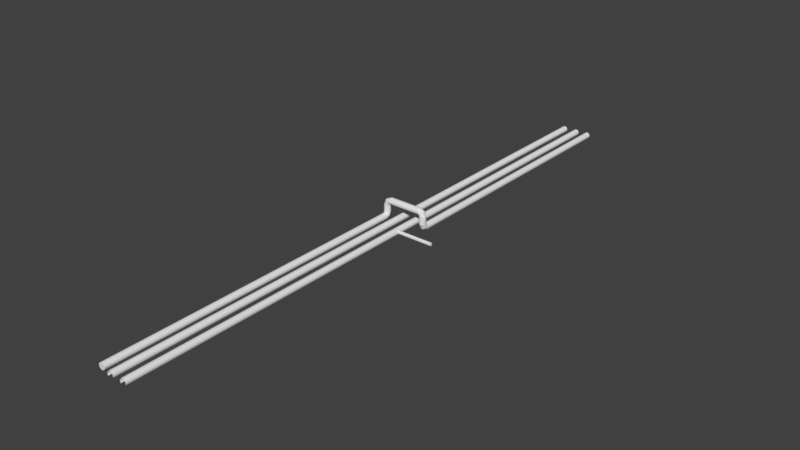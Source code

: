 # Source: Minigame_LargePipe.blend  (saved by Blender 2.78.0; exported with 4.5.12 LTS)
import bpy
from mathutils import Matrix  # noqa: F401  (used for matrix-valued properties, if any)

bpy.ops.wm.read_factory_settings(use_empty=True)
scene = bpy.context.scene
scene.name = 'Scene'

# ---- collections
col_collection_1 = bpy.data.collections.new('Collection 1'); scene.collection.children.link(col_collection_1)

# ---- materials (node trees are filled in below, after node groups)
mat_material_001 = bpy.data.materials.new('Material.001')
mat_material_001.alpha_threshold = 0.0
mat_material_001.use_transparent_shadow = False
mat_material_001.roughness = 0.5

# ---- material node trees

# ---- world
world_world = bpy.data.worlds.new('World'); scene.world = world_world
world_world.color = (0.05088, 0.05088, 0.05088)
world_world.use_sun_shadow = False
world_world.sun_shadow_jitter_overblur = 0.0
world_world.cycles.sampling_method = 'MANUAL'

# ---- meshes
me_cylinder_003 = bpy.data.meshes.new('Cylinder.003')
me_cylinder_003.from_pydata([(2.203, -2.379e-07, -0.00563), (8.203, 2.151e-07, -0.00563), (2.203, -0.1528, -0.004555), (8.203, -0.1528, -0.004555), (2.203, -0.2473, -0.00174), (8.203, -0.2473, -0.00174), (2.203, -0.2473, 0.00174), (8.203, -0.2473, 0.00174), (2.203, -0.1528, 0.004555), (8.203, -0.1528, 0.004555), (2.203, -1.924e-07, 0.00563), (8.203, 2.606e-07, 0.00563), (2.203, 0.1528, 0.004555), (8.203, 0.1528, 0.004555), (2.203, 0.2473, 0.00174), (8.203, 0.2473, 0.00174), (2.203, 0.2473, -0.00174), (8.203, 0.2473, -0.00174), (2.203, 0.1528, -0.004555), (8.203, 0.1528, -0.004555), (2.203, 0.5, -1.0), (2.203, 0.5, 1.0), (2.42, 0.4505, -1.0), (2.42, 0.4505, 1.0), (2.594, 0.3117, -1.0), (2.594, 0.3117, 1.0), (2.691, 0.1113, -1.0), (2.691, 0.1113, 1.0), (2.691, -0.1113, -1.0), (2.691, -0.1113, 1.0), (2.594, -0.3117, -1.0), (2.594, -0.3117, 1.0), (1.812, -0.3117, -1.0), (1.812, -0.3117, 1.0), (1.716, -0.1113, -1.0), (1.716, -0.1113, 1.0), (1.716, 0.1113, -1.0), (1.716, 0.1113, 1.0), (1.812, 0.3117, -1.0), (1.812, 0.3117, 1.0), (1.986, 0.4505, -1.0), (1.986, 0.4505, 1.0), (0.0, 0.5, -1.0), (0.0, 0.5, 1.0), (0.2169, 0.4505, -1.0), (0.2169, 0.4505, 1.0), (0.3909, 0.3117, -1.0), (0.3909, 0.3117, 1.0), (0.4875, 0.1113, -1.0), (0.4875, 0.1113, 1.0), (0.4875, -0.1113, -1.0), (0.4875, -0.1113, 1.0), (0.3909, -0.3117, -1.0), (0.3909, -0.3117, 1.0), (-0.3909, -0.3117, -1.0), (-0.3909, -0.3117, 1.0), (-0.4875, -0.1113, -1.0), (-0.4875, -0.1113, 1.0), (-0.4875, 0.1113, -1.0), (-0.4875, 0.1113, 1.0), (-0.3909, 0.3117, -1.0), (-0.3909, 0.3117, 1.0), (-0.2169, 0.4505, -1.0), (-0.2169, 0.4505, 1.0), (4.275, 0.5, -1.0), (4.275, 0.5, -0.0814), (4.492, 0.4505, -1.0), (4.492, 0.4505, -0.0814), (4.666, 0.3117, -1.0), (4.666, 0.3117, -0.0814), (4.762, 0.1113, -1.0), (4.762, 0.1113, -0.0814), (4.762, -0.1113, -1.0), (4.762, -0.1113, -0.0814), (4.666, -0.3117, -1.0), (4.666, -0.3117, -0.0814), (3.884, -0.3117, -1.0), (3.884, -0.3117, -0.0814), (3.787, -0.1113, -1.0), (3.787, -0.1113, -0.0814), (3.787, 0.1113, -1.0), (3.787, 0.1113, -0.0814), (3.884, 0.3117, -1.0), (3.884, 0.3117, -0.0814), (4.058, 0.4505, -1.0), (4.058, 0.4505, -0.0814), (4.492, 0.496, -0.07869), (4.275, 0.5311, -0.07945), (4.666, 0.3979, -0.07657), (4.762, 0.2562, -0.0735), (4.762, 0.09884, -0.07009), (4.666, -0.04293, -0.06702), (4.492, -0.141, -0.06489), (4.275, -0.176, -0.06414), (4.058, -0.141, -0.06489), (3.884, -0.04293, -0.06702), (3.787, 0.09884, -0.07009), (3.787, 0.2562, -0.0735), (3.884, 0.3979, -0.07657), (4.058, 0.496, -0.07869), (4.492, 0.5917, -0.07749), (4.275, 0.5917, -0.07856), (4.666, 0.5917, -0.07449), (4.762, 0.5917, -0.07014), (4.762, 0.5917, -0.06533), (4.666, 0.5917, -0.06098), (4.492, 0.5917, -0.05798), (4.275, 0.5917, -0.05691), (4.058, 0.5917, -0.05798), (3.884, 0.5917, -0.06098), (3.787, 0.5917, -0.06533), (3.787, 0.5917, -0.07014), (3.884, 0.5917, -0.07449), (4.058, 0.5917, -0.07749), (4.492, 1.732, -0.07749), (4.275, 1.732, -0.07856), (4.666, 1.732, -0.07449), (4.762, 1.732, -0.07014), (4.762, 1.732, -0.06533), (4.666, 1.732, -0.06098), (4.492, 1.732, -0.05798), (4.275, 1.732, -0.05691), (4.058, 1.732, -0.05798), (3.884, 1.732, -0.06098), (3.787, 1.732, -0.06533), (3.787, 1.732, -0.07014), (3.884, 1.732, -0.07449), (4.058, 1.732, -0.07749), (4.251, 2.329, -0.07749), (4.097, 2.176, -0.07856), (4.374, 2.452, -0.07449), (4.442, 2.521, -0.07014), (4.442, 2.521, -0.06533), (4.374, 2.452, -0.06098), (4.251, 2.329, -0.05798), (4.097, 2.176, -0.05691), (3.944, 2.023, -0.05798), (3.821, 1.9, -0.06098), (3.753, 1.831, -0.06533), (3.753, 1.831, -0.07014), (3.821, 1.9, -0.07449), (3.944, 2.023, -0.07749), (3.664, 2.57, -0.07749), (3.664, 2.354, -0.07856), (3.664, 2.744, -0.07449), (3.664, 2.841, -0.07014), (3.664, 2.841, -0.06533), (3.664, 2.744, -0.06098), (3.664, 2.57, -0.05798), (3.664, 2.354, -0.05691), (3.664, 2.137, -0.05798), (3.664, 1.963, -0.06098), (3.664, 1.963, -0.07449), (3.664, 2.137, -0.07749), (-1.327, 2.57, -0.07749), (-1.327, 2.354, -0.07856), (-1.327, 2.744, -0.07449), (-1.327, 2.841, -0.07014), (-1.327, 2.841, -0.06533), (-1.327, 2.744, -0.06098), (-1.327, 2.57, -0.05798), (-1.327, 2.354, -0.05691), (-1.327, 2.137, -0.05798), (-1.327, 1.963, -0.06098), (-1.327, 1.963, -0.07449), (-1.327, 2.137, -0.07749), (-1.978, 2.294, -0.07749), (-1.824, 2.141, -0.07856), (-2.101, 2.417, -0.07449), (-2.169, 2.485, -0.07014), (-2.169, 2.485, -0.06533), (-2.101, 2.417, -0.06098), (-1.978, 2.294, -0.05798), (-1.824, 2.141, -0.05691), (-1.671, 1.987, -0.05798), (-1.548, 1.864, -0.06098), (-1.479, 1.796, -0.06533), (-1.479, 1.796, -0.07014), (-1.548, 1.864, -0.07449), (-1.671, 1.987, -0.07749), (-2.272, 1.602, -0.07749), (-2.055, 1.602, -0.07856), (-2.446, 1.602, -0.07449), (-2.542, 1.602, -0.07014), (-2.542, 1.602, -0.06533), (-2.446, 1.602, -0.06098), (-2.272, 1.602, -0.05798), (-2.055, 1.602, -0.05691), (-1.838, 1.602, -0.05798), (-1.664, 1.602, -0.06098), (-1.567, 1.602, -0.06533), (-1.567, 1.602, -0.07014), (-1.664, 1.602, -0.07449), (-1.838, 1.602, -0.07749), (-2.272, 0.5917, -0.07749), (-2.055, 0.5917, -0.07856), (-2.446, 0.5917, -0.07449), (-2.542, 0.5917, -0.07014), (-2.542, 0.5917, -0.06533), (-2.446, 0.5917, -0.06098), (-2.272, 0.5917, -0.05798), (-2.055, 0.5917, -0.05691), (-1.838, 0.5917, -0.05798), (-1.664, 0.5917, -0.06098), (-1.567, 0.5917, -0.06533), (-1.567, 0.5917, -0.07014), (-1.664, 0.5917, -0.07449), (-1.838, 0.5917, -0.07749), (-2.272, -0.1884, -0.07028), (-2.055, -0.2234, -0.07103), (-2.446, -0.09026, -0.06815), (-2.542, 0.0515, -0.06508), (-2.542, 0.2088, -0.06167), (-2.446, 0.3506, -0.05861), (-2.272, 0.4487, -0.05648), (-2.055, 0.4837, -0.05572), (-1.838, 0.4487, -0.05648), (-1.664, 0.3506, -0.05861), (-1.567, 0.2088, -0.06167), (-1.567, 0.0515, -0.06508), (-1.664, -0.09026, -0.06815), (-1.838, -0.1884, -0.07028), (-2.446, -0.3354, -0.05364), (-2.542, -0.1349, -0.05364), (-2.542, 0.08759, -0.05364), (-2.446, 0.2881, -0.05364), (-2.272, 0.4268, -0.05364), (-2.055, 0.4763, -0.05364), (-1.838, 0.4268, -0.05364), (-1.664, 0.2881, -0.05364), (-1.567, 0.08759, -0.05364), (-1.567, -0.1349, -0.05364), (-1.664, -0.3354, -0.05364), (-2.272, -0.4742, 0.991), (-2.055, -0.5237, 0.991), (-2.446, -0.3354, 0.991), (-2.542, -0.1349, 0.991), (-2.542, 0.08758, 0.991), (-2.446, 0.2881, 0.991), (-2.272, 0.4268, 0.991), (-2.055, 0.4763, 0.991), (-1.838, 0.4268, 0.991), (-1.664, 0.2881, 0.991), (-1.567, 0.08758, 0.991), (-1.567, -0.1349, 0.991), (-1.664, -0.3354, 0.991), (-1.838, -0.4742, 0.991)], [], [(0, 1, 3, 2), (2, 3, 5, 4), (4, 5, 7, 6), (6, 7, 9, 8), (8, 9, 11, 10), (10, 11, 13, 12), (12, 13, 15, 14), (14, 15, 17, 16), (3, 1, 19, 17, 15, 13, 11, 9, 7, 5), (16, 17, 19, 18), (18, 19, 1, 0), (0, 2, 4, 6, 8, 10, 12, 14, 16, 18), (20, 21, 23, 22), (22, 23, 25, 24), (24, 25, 27, 26), (26, 27, 29, 28), (28, 29, 31, 30), (32, 33, 35, 34), (34, 35, 37, 36), (36, 37, 39, 38), (38, 39, 41, 40), (40, 41, 21, 20), (42, 43, 45, 44), (44, 45, 47, 46), (46, 47, 49, 48), (48, 49, 51, 50), (50, 51, 53, 52), (54, 55, 57, 56), (56, 57, 59, 58), (58, 59, 61, 60), (60, 61, 63, 62), (62, 63, 43, 42), (64, 65, 67, 66), (66, 67, 69, 68), (68, 69, 71, 70), (70, 71, 73, 72), (72, 73, 75, 74), (76, 77, 79, 78), (78, 79, 81, 80), (80, 81, 83, 82), (82, 83, 85, 84), (84, 85, 65, 64), (75, 73, 90, 91), (95, 94, 108, 109), (79, 77, 95, 96), (71, 69, 88, 89), (67, 65, 87, 86), (85, 83, 98, 99), (81, 79, 96, 97), (73, 71, 89, 90), (65, 85, 99, 87), (69, 67, 86, 88), (83, 81, 97, 98), (111, 110, 124, 125), (88, 86, 100, 102), (96, 95, 109, 110), (89, 88, 102, 103), (97, 96, 110, 111), (90, 89, 103, 104), (98, 97, 111, 112), (91, 90, 104, 105), (99, 98, 112, 113), (92, 91, 105, 106), (87, 99, 113, 101), (93, 92, 106, 107), (94, 93, 107, 108), (86, 87, 101, 100), (119, 118, 132, 133), (104, 103, 117, 118), (112, 111, 125, 126), (105, 104, 118, 119), (113, 112, 126, 127), (106, 105, 119, 120), (101, 113, 127, 115), (107, 106, 120, 121), (108, 107, 121, 122), (100, 101, 115, 114), (109, 108, 122, 123), (102, 100, 114, 116), (110, 109, 123, 124), (103, 102, 116, 117), (129, 141, 153, 143), (127, 126, 140, 141), (120, 119, 133, 134), (115, 127, 141, 129), (121, 120, 134, 135), (122, 121, 135, 136), (114, 115, 129, 128), (123, 122, 136, 137), (116, 114, 128, 130), (124, 123, 137, 138), (117, 116, 130, 131), (125, 124, 138, 139), (118, 117, 131, 132), (126, 125, 139, 140), (150, 149, 161, 162), (135, 134, 148, 149), (136, 135, 149, 150), (128, 129, 143, 142), (137, 136, 150, 151), (130, 128, 142, 144), (131, 130, 144, 145), (132, 131, 145, 146), (133, 132, 146, 147), (141, 140, 152, 153), (134, 133, 147, 148), (142, 143, 155, 154), (151, 150, 162, 163), (144, 142, 154, 156), (145, 144, 156, 157), (146, 145, 157, 158), (147, 146, 158, 159), (153, 152, 164, 165), (148, 147, 159, 160), (143, 153, 165, 155), (149, 148, 160, 161), (170, 169, 183, 184), (157, 156, 168, 169), (158, 157, 169, 170), (159, 158, 170, 171), (165, 164, 178, 179), (160, 159, 171, 172), (155, 165, 179, 167), (161, 160, 172, 173), (162, 161, 173, 174), (154, 155, 167, 166), (163, 162, 174, 175), (156, 154, 166, 168), (193, 192, 206, 207), (178, 177, 191, 192), (171, 170, 184, 185), (179, 178, 192, 193), (172, 171, 185, 186), (167, 179, 193, 181), (173, 172, 186, 187), (174, 173, 187, 188), (166, 167, 181, 180), (175, 174, 188, 189), (168, 166, 180, 182), (176, 175, 189, 190), (169, 168, 182, 183), (177, 176, 190, 191), (201, 200, 214, 215), (186, 185, 199, 200), (181, 193, 207, 195), (187, 186, 200, 201), (188, 187, 201, 202), (180, 181, 195, 194), (189, 188, 202, 203), (182, 180, 194, 196), (190, 189, 203, 204), (183, 182, 196, 197), (191, 190, 204, 205), (184, 183, 197, 198), (192, 191, 205, 206), (185, 184, 198, 199), (217, 216, 228, 229), (202, 201, 215, 216), (194, 195, 209, 208), (203, 202, 216, 217), (196, 194, 208, 210), (204, 203, 217, 218), (197, 196, 210, 211), (205, 204, 218, 219), (198, 197, 211, 212), (206, 205, 219, 220), (199, 198, 212, 213), (207, 206, 220, 221), (200, 199, 213, 214), (195, 207, 221, 209), (223, 222, 235, 236), (218, 217, 229, 230), (211, 210, 222, 223), (219, 218, 230, 231), (212, 211, 223, 224), (220, 219, 231, 232), (213, 212, 224, 225), (214, 213, 225, 226), (215, 214, 226, 227), (216, 215, 227, 228), (233, 234, 246, 245, 244, 243, 242, 241, 240, 239, 238, 237, 236, 235), (231, 230, 243, 244), (224, 223, 236, 237), (232, 231, 244, 245), (225, 224, 237, 238), (226, 225, 238, 239), (227, 226, 239, 240), (228, 227, 240, 241), (229, 228, 241, 242), (230, 229, 242, 243)])
me_cylinder_003.materials.append(mat_material_001)
me_cylinder_003.use_remesh_preserve_volume = False
me_cylinder_003.use_remesh_preserve_attributes = False
me_cylinder_003.use_mirror_vertex_groups = False
me_cylinder_003.update()

# ---- objects
ob_cylinder_002 = bpy.data.objects.new('Cylinder.002', me_cylinder_003)

# ---- transforms, parenting, visibility, modifiers, constraints
ob_cylinder_002.location = (-7.203, 0.0, 0.0)
ob_cylinder_002.rotation_euler = (1.571, -0.0, 0.0)
ob_cylinder_002.scale = (1.0, 1.0, 46.18)
ob_cylinder_002.lineart.crease_threshold = 0.0

# ---- collection membership
col_collection_1.objects.link(ob_cylinder_002)

# ---- scene / render settings (as saved in the file)
scene.frame_start = 1; scene.frame_end = 250; scene.frame_set(1)
scene.render.engine = 'BLENDER_EEVEE_NEXT'
scene.render.resolution_percentage = 50
scene.render.dither_intensity = 0.0
scene.cycles.use_denoising = False
scene.cycles.samples = 128
scene.cycles.sampling_pattern = 'TABULATED_SOBOL'
scene.cycles.light_sampling_threshold = 0.0
scene.cycles.use_adaptive_sampling = False
scene.cycles.use_light_tree = False
scene.cycles.blur_glossy = 0.0
scene.cycles.sample_clamp_indirect = 0.0
scene.view_settings.view_transform = 'Standard'
bpy.context.view_layer.update()

# ---- added for rendering (the .blend has no active camera and no usable light): camera, sun
cam_auto = bpy.data.cameras.new('AutoCamera')
cam_auto.lens = 50.0
cam_auto.sensor_width = 36.0
cam_auto.clip_end = 1510.84
ob_auto_camera = bpy.data.objects.new('AutoCamera', cam_auto)
scene.collection.objects.link(ob_auto_camera)
ob_auto_camera.location = (81.7153, -103.306, 70.0291)
ob_auto_camera.rotation_euler = (1.09748, -7.21219e-08, 0.694738)
scene.camera = ob_auto_camera
light_auto_sun = bpy.data.lights.new('AutoSun', 'SUN')
light_auto_sun.energy = 3.0
light_auto_sun.angle = 0.0523599
ob_auto_sun = bpy.data.objects.new('AutoSun', light_auto_sun)
scene.collection.objects.link(ob_auto_sun)
ob_auto_sun.rotation_euler = (0.872665, 0.174533, 0.523599)
bpy.context.view_layer.update()
